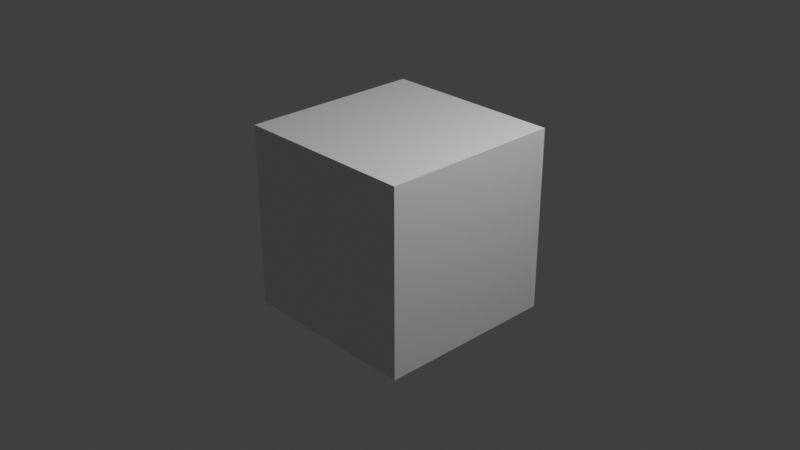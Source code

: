 # Source: IzzyVideo.blend  (saved by Blender 3.1.7; exported with 4.5.12 LTS)
import bpy
from mathutils import Matrix  # noqa: F401  (used for matrix-valued properties, if any)

bpy.ops.wm.read_factory_settings(use_empty=True)
scene = bpy.context.scene
scene.name = 'Scene'

# ---- collections
col_collection = bpy.data.collections.new('Collection'); scene.collection.children.link(col_collection)

# ---- materials (node trees are filled in below, after node groups)
mat_material = bpy.data.materials.new('Material')
mat_material.alpha_threshold = 0.0
mat_material.use_transparent_shadow = False
mat_material.line_color = (0.0, 0.0, 0.0, 1.0)

# ---- material node trees
mat_material.use_nodes = True; mat_material.node_tree.nodes.clear()
_N = mat_material.node_tree.nodes; _L = mat_material.node_tree.links
n0 = _N.new('ShaderNodeOutputMaterial'); n0.name = 'Material Output'; n0.location = (300, 300)
n1 = _N.new('ShaderNodeBsdfPrincipled'); n1.name = 'Principled BSDF'; n1.location = (10, 300)
n1.distribution = 'GGX'
n1.subsurface_method = 'RANDOM_WALK_SKIN'
n1.inputs[2].default_value = 0.4
n1.inputs[3].default_value = 1.45
n1.inputs[27].default_value = (0.0, 0.0, 0.0, 1.0)
n1.inputs[28].default_value = 1.0
_L.new(n1.outputs[0], n0.inputs[0])
n0.is_active_output = True

# ---- world
world_world = bpy.data.worlds.new('World'); scene.world = world_world
world_world.use_nodes = True; world_world.node_tree.nodes.clear()
_N = world_world.node_tree.nodes; _L = world_world.node_tree.links
n0 = _N.new('ShaderNodeOutputWorld'); n0.name = 'World Output'; n0.location = (300, 300)
n1 = _N.new('ShaderNodeBackground'); n1.name = 'Background'; n1.location = (10, 300)
n1.inputs[0].default_value = (0.05088, 0.05088, 0.05088, 1.0)
_L.new(n1.outputs[0], n0.inputs[0])
n0.is_active_output = True
world_world.color = (0.05088, 0.05088, 0.05088)
world_world.use_sun_shadow = False
world_world.sun_shadow_jitter_overblur = 0.0

# ---- cameras
cam_camera = bpy.data.cameras.new('Camera')
cam_camera.clip_end = 100.0
cam_camera.ortho_scale = 7.314

# ---- lights
light_light = bpy.data.lights.new('Light', 'POINT')
light_light.transmission_factor = 0.0
light_light.energy = 1000.0
light_light.shadow_soft_size = 0.1
light_light.shadow_maximum_resolution = 0.006
light_light.use_absolute_resolution = True

# ---- meshes
me_cube = bpy.data.meshes.new('Cube')
me_cube.from_pydata([(1.0, 1.0, 1.0), (1.0, 1.0, -1.0), (1.0, -1.0, 1.0), (1.0, -1.0, -1.0), (-1.0, 1.0, 1.0), (-1.0, 1.0, -1.0), (-1.0, -1.0, 1.0), (-1.0, -1.0, -1.0)], [], [(0, 4, 6, 2), (3, 2, 6, 7), (7, 6, 4, 5), (5, 1, 3, 7), (1, 0, 2, 3), (5, 4, 0, 1)])
_uv = me_cube.uv_layers.new(name='UVMap')
_uv.uv.foreach_set('vector', [0.625, 0.5, 0.875, 0.5, 0.875, 0.75, 0.625, 0.75, 0.375, 0.75, 0.625, 0.75, 0.625, 1.0, 0.375, 1.0, 0.375, 0.0, 0.625, 0.0, 0.625, 0.25, 0.375, 0.25, 0.125, 0.5, 0.375, 0.5, 0.375, 0.75, 0.125, 0.75, 0.375, 0.5, 0.625, 0.5, 0.625, 0.75, 0.375, 0.75, 0.375, 0.25, 0.625, 0.25, 0.625, 0.5, 0.375, 0.5])
me_cube.materials.append(mat_material)
me_cube.use_remesh_preserve_volume = False
me_cube.use_remesh_preserve_attributes = False
me_cube.use_mirror_vertex_groups = False
me_cube.update()

# ---- objects
ob_cube = bpy.data.objects.new('Cube', me_cube)
ob_light = bpy.data.objects.new('Light', light_light)
ob_camera = bpy.data.objects.new('Camera', cam_camera)

# ---- transforms, parenting, visibility, modifiers, constraints
ob_cube.location = (0.0, 0.0, 0.0)
ob_cube.lock_rotations_4d = False
ob_cube.empty_display_type = 'ARROWS'
ob_cube.lineart.crease_threshold = 0.0
ob_light.location = (4.076, 1.005, 5.904)
ob_light.rotation_euler = (0.6503, 0.05522, 1.866)
ob_light.lock_rotations_4d = False
ob_light.empty_display_type = 'ARROWS'
ob_light.color = (0.0, 0.0, 0.0, 0.0)
ob_light.lineart.crease_threshold = 0.0
ob_camera.location = (7.359, -6.926, 4.958)
ob_camera.rotation_euler = (1.109, 0.0, 0.8149)
ob_camera.lock_rotations_4d = False
ob_camera.empty_display_type = 'ARROWS'
ob_camera.color = (0.0, 0.0, 0.0, 0.0)
ob_camera.display_type = 'WIRE'
ob_camera.lineart.crease_threshold = 0.0

# ---- collection membership
col_collection.objects.link(ob_cube)
col_collection.objects.link(ob_light)
col_collection.objects.link(ob_camera)

# ---- scene / render settings (as saved in the file)
scene.camera = ob_camera
scene.frame_start = 1; scene.frame_end = 2248; scene.frame_set(1608)
scene.render.engine = 'BLENDER_EEVEE_NEXT'
scene.render.image_settings.file_format = 'FFMPEG'
scene.render.image_settings.color_mode = 'RGB'
scene.render.fps = 2997
scene.render.fps_base = 100.0
scene.cycles.sampling_pattern = 'TABULATED_SOBOL'
scene.cycles.use_light_tree = False
scene.view_settings.view_transform = 'Standard'
bpy.context.view_layer.update()
